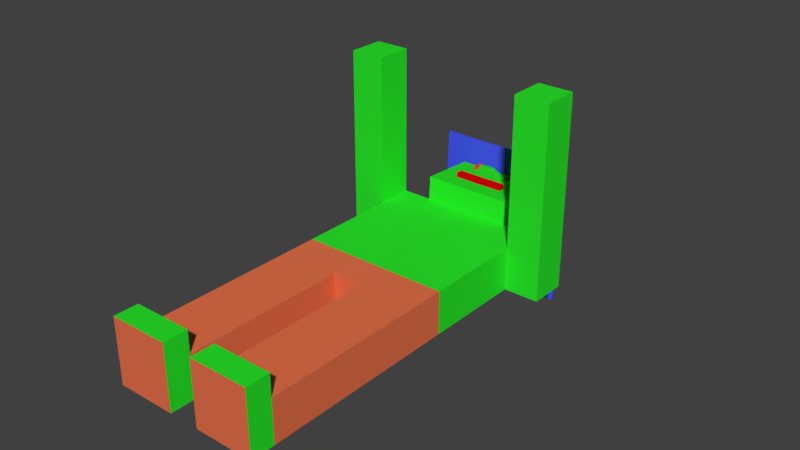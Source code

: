 # Source: NewZombie.blend  (saved by Blender 2.79.0; exported with 4.5.12 LTS)
import bpy
from mathutils import Matrix  # noqa: F401  (used for matrix-valued properties, if any)

bpy.ops.wm.read_factory_settings(use_empty=True)
scene = bpy.context.scene
scene.name = 'Scene'

# ---- collections
col_collection_1 = bpy.data.collections.new('Collection 1'); scene.collection.children.link(col_collection_1)

# ---- materials (node trees are filled in below, after node groups)
mat_pants = bpy.data.materials.new('Pants')
mat_pants.alpha_threshold = 0.0
mat_pants.use_transparent_shadow = False
mat_pants.preview_render_type = 'SHADERBALL'
mat_pants.diffuse_color = (0.8, 0.167, 0.07016, 1.0)
mat_pants.roughness = 0.5
mat_pants.line_color = (0.0, 0.0, 0.0, 1.0)
mat_skin = bpy.data.materials.new('Skin')
mat_skin.alpha_threshold = 0.0
mat_skin.use_transparent_shadow = False
mat_skin.preview_render_type = 'SHADERBALL'
mat_skin.diffuse_color = (0.02306, 0.8, 0.02408, 1.0)
mat_skin.roughness = 0.5
mat_eyes = bpy.data.materials.new('Eyes')
mat_eyes.alpha_threshold = 0.0
mat_eyes.use_transparent_shadow = False
mat_eyes.preview_render_type = 'SHADERBALL'
mat_eyes.diffuse_color = (0.03079, 0.04679, 0.8, 1.0)
mat_eyes.roughness = 0.5
mat_mouth = bpy.data.materials.new('Mouth')
mat_mouth.alpha_threshold = 0.0
mat_mouth.use_transparent_shadow = False
mat_mouth.preview_render_type = 'SHADERBALL'
mat_mouth.diffuse_color = (0.8, 0.0, 0.0, 1.0)
mat_mouth.roughness = 0.5
mat_hair = bpy.data.materials.new('Hair')
mat_hair.alpha_threshold = 0.0
mat_hair.use_transparent_shadow = False
mat_hair.diffuse_color = (0.06128, 0.09898, 1.0, 1.0)
mat_hair.roughness = 0.5
mat_evileyes = bpy.data.materials.new('EvilEyes')
mat_evileyes.alpha_threshold = 0.0
mat_evileyes.use_transparent_shadow = False
mat_evileyes.diffuse_color = (0.8, 0.1119, 0.01865, 1.0)
mat_evileyes.roughness = 0.5

# ---- material node trees

# ---- world
world_world = bpy.data.worlds.new('World'); scene.world = world_world
world_world.color = (0.05088, 0.05088, 0.05088)
world_world.use_sun_shadow = False
world_world.sun_shadow_jitter_overblur = 0.0
world_world.cycles.sampling_method = 'MANUAL'

# ---- meshes
me_cube = bpy.data.meshes.new('Cube')
me_cube.from_pydata([(-0.1376, 0.03583, 0.2974), (-0.1376, 0.03583, -0.2974), (-0.1376, 0.2561, 0.2974), (-0.6804, 0.2561, 0.2974), (-0.6804, 0.2561, -0.2974), (-0.1376, 0.2561, -0.2974), (-0.1376, 0.03583, 0.09331), (-0.6804, 0.03583, 0.09331), (-0.1376, 0.2561, 0.09331), (-0.6804, 0.2561, 0.09331), (-0.6804, 1.755, -0.2974), (-0.1376, 1.755, -0.2974), (-0.1376, 1.755, 0.09331), (-0.6804, 1.755, 0.09331), (-0.6804, 0.03583, 0.2974), (-0.6804, 0.03583, -0.2974), (-0.6804, 3.31, -0.2974), (-0.1387, 3.293, -0.2974), (-0.1376, 3.31, 0.09331), (-0.6804, 3.31, 0.09331), (-0.1376, 2.976, 0.09331), (-0.6804, 2.976, 0.09331), (-0.6804, 2.976, -0.2974), (-0.1384, 2.962, -0.2974), (-1.0, 3.31, -0.2974), (-1.0, 3.31, 0.09331), (-1.0, 2.976, 0.09331), (-1.0, 2.976, -0.2974), (-0.6804, 3.31, 1.453), (-0.6804, 2.976, 1.453), (-1.0, 3.31, 1.453), (-1.0, 2.976, 1.453), (-0.409, 0.2561, 0.2974), (-0.409, 0.2561, -0.2974), (-0.409, 0.2561, 0.09331), (-0.409, 1.755, -0.2974), (-0.409, 1.755, 0.09331), (-0.409, 0.03583, 0.2974), (-0.409, 0.03583, -0.2974), (-0.409, 0.03583, 0.09331), (-0.4095, 3.301, -0.2974), (-0.409, 3.31, 0.09331), (-0.4094, 2.969, -0.2974), (-0.409, 2.976, 0.09331), (-0.1366, 3.318, 0.3116), (-0.408, 3.318, 0.3116), (-0.1398, 3.284, -0.5192), (-0.4106, 3.293, -0.5192), (-0.4059, 3.723, 0.07203), (-0.4064, 3.715, -0.3187), (-0.4049, 3.732, 0.2903), (-0.1335, 3.732, 0.2903), (-0.1367, 3.698, -0.5405), (-0.4076, 3.706, -0.5405), (-0.4075, 3.575, -0.3115), (-0.1346, 3.592, 0.2975), (-0.4086, 3.567, -0.5334), (-0.4069, 3.584, 0.0792), (-0.406, 3.592, 0.2975), (-0.1377, 3.558, -0.5334), (-0.4051, 3.823, 0.06688), (-0.4042, 3.832, 0.2852), (-0.136, 3.798, -0.5457), (-0.4057, 3.815, -0.3238), (-0.1328, 3.832, 0.2852), (-0.4068, 3.806, -0.5457), (-0.2363, 0.2561, -0.2974), (-0.2363, 1.755, -0.2974), (-0.2363, 0.03583, -0.2974), (-0.2363, 0.03583, 0.09331), (-0.2372, 3.296, -0.2974), (-0.237, 2.965, -0.2974), (-0.2363, 0.2561, 0.2974), (-0.2363, 0.2561, 0.09331), (-0.2363, 1.755, 0.09331), (-0.2363, 0.03583, 0.2974), (-0.2363, 3.31, 0.09331), (-0.2363, 2.976, 0.09331), (-0.2353, 3.318, 0.3116), (-0.2383, 3.287, -0.5192), (-0.2352, 3.701, -0.5405), (-0.2322, 3.732, 0.2903), (-0.2333, 3.592, 0.2975), (-0.2362, 3.562, -0.5334), (-0.2344, 3.801, -0.5457), (-0.2315, 3.832, 0.2852), (-0.4083, 3.466, -0.3059), (-0.1354, 3.483, 0.3032), (-0.4094, 3.457, -0.5277), (-0.4078, 3.474, 0.08484), (-0.4068, 3.483, 0.3032), (-0.1386, 3.449, -0.5277), (-0.2371, 3.452, -0.5277), (-0.2341, 3.483, 0.3032), (-0.05267, 3.64, 0.4201), (-0.05371, 3.597, 0.4273), (-0.1335, 3.733, 0.3213), (-0.1328, 3.833, 0.3161), (-0.2322, 3.733, 0.3213), (-0.2315, 3.833, 0.3161), (-0.4073, 3.539, 0.08151), (-0.4063, 3.547, 0.2998), (-0.1381, 3.514, -0.531), (-0.2366, 3.517, -0.531), (-0.2336, 3.547, 0.2998), (-0.4078, 3.531, -0.3092), (-0.1349, 3.547, 0.2998), (-0.4089, 3.522, -0.531), (-0.1352, 3.484, 0.3459), (-0.2339, 3.484, 0.3459), (-0.2334, 3.549, 0.3426), (-0.1347, 3.549, 0.3426), (-0.3749, 3.857, 0.03725), (-0.3741, 3.865, 0.2247), (-0.1411, 3.865, 0.2247), (-0.2259, 3.865, 0.2247), (-0.1423, 3.863, -0.49), (-0.3754, 3.85, -0.2982), (-0.3764, 3.843, -0.4886), (-0.2284, 3.838, -0.4886), (-0.2269, 3.865, -0.49), (-0.3749, 3.87, -0.49), (-0.3739, 3.877, -0.2995), (-0.2244, 3.892, 0.2233), (-0.1396, 3.892, 0.2233), (-0.1438, 3.836, -0.4886), (-0.3726, 3.892, 0.2233), (-0.3734, 3.884, 0.03591), (-0.6804, 2.064, 0.09331), (-0.6804, 2.064, -0.2974), (-0.1378, 2.061, -0.2974), (-0.1376, 2.064, 0.09331), (-0.409, 2.064, 0.09331), (-0.4091, 2.063, -0.2974), (-0.2365, 2.062, -0.2974), (-0.2363, 2.064, 0.09331), (0.1376, 0.03583, 0.2974), (0.1376, 0.03583, -0.2974), (0.1376, 0.2561, 0.2974), (0.6804, 0.2561, 0.2974), (0.6804, 0.2561, -0.2974), (0.1376, 0.2561, -0.2974), (0.1376, 0.03583, 0.09331), (0.6804, 0.03583, 0.09331), (0.1376, 0.2561, 0.09331), (0.6804, 0.2561, 0.09331), (0.6804, 1.755, -0.2974), (0.1376, 1.755, -0.2974), (0.1376, 1.755, 0.09331), (0.6804, 1.755, 0.09331), (0.6804, 0.03583, 0.2974), (0.6804, 0.03583, -0.2974), (0.6804, 3.31, -0.2974), (0.1387, 3.293, -0.2974), (0.1376, 3.31, 0.09331), (0.6804, 3.31, 0.09331), (8.98e-08, 1.755, -0.2989), (7.272e-08, 1.755, 0.09186), (1.57e-07, 3.293, -0.2989), (1.407e-07, 3.31, 0.09186), (0.1376, 2.976, 0.09331), (0.6804, 2.976, 0.09331), (0.6804, 2.976, -0.2974), (0.1384, 2.962, -0.2974), (1.261e-07, 2.976, 0.09186), (1.426e-07, 2.963, -0.2989), (1.0, 3.31, -0.2974), (1.0, 3.31, 0.09331), (1.0, 2.976, 0.09331), (1.0, 2.976, -0.2974), (0.6804, 3.31, 1.453), (0.6804, 2.976, 1.453), (1.0, 3.31, 1.453), (1.0, 2.976, 1.453), (0.409, 0.2561, 0.2974), (0.409, 0.2561, -0.2974), (0.409, 0.2561, 0.09331), (0.409, 1.755, -0.2974), (0.409, 1.755, 0.09331), (0.409, 0.03583, 0.2974), (0.409, 0.03583, -0.2974), (0.409, 0.03583, 0.09331), (0.4095, 3.301, -0.2974), (0.409, 3.31, 0.09331), (0.4094, 2.969, -0.2974), (0.409, 2.976, 0.09331), (0.1366, 3.318, 0.3116), (1.315e-07, 3.318, 0.3102), (0.408, 3.318, 0.3116), (0.1398, 3.284, -0.5192), (1.663e-07, 3.285, -0.5207), (0.4106, 3.293, -0.5192), (1.76e-07, 3.706, -0.3201), (0.4059, 3.723, 0.07203), (0.4064, 3.715, -0.3187), (1.597e-07, 3.723, 0.07058), (0.4049, 3.732, 0.2903), (1.505e-07, 3.732, 0.2889), (0.1335, 3.732, 0.2903), (0.1367, 3.698, -0.5405), (1.853e-07, 3.698, -0.542), (0.4076, 3.706, -0.5405), (1.696e-07, 3.567, -0.313), (0.4075, 3.575, -0.3115), (0.1346, 3.592, 0.2975), (1.789e-07, 3.559, -0.5348), (0.4086, 3.567, -0.5334), (0.4069, 3.584, 0.0792), (1.533e-07, 3.584, 0.07775), (0.406, 3.592, 0.2975), (1.441e-07, 3.593, 0.2961), (0.1377, 3.558, -0.5334), (0.4051, 3.823, 0.06688), (1.643e-07, 3.823, 0.06543), (0.4042, 3.832, 0.2852), (1.551e-07, 3.832, 0.2838), (0.136, 3.798, -0.5457), (1.806e-07, 3.806, -0.3253), (0.4057, 3.815, -0.3238), (0.1328, 3.832, 0.2852), (1.899e-07, 3.798, -0.5471), (0.4068, 3.806, -0.5457), (0.2363, 0.2561, -0.2974), (0.2363, 1.755, -0.2974), (0.2363, 0.03583, -0.2974), (0.2363, 0.03583, 0.09331), (0.2372, 3.296, -0.2974), (0.237, 2.965, -0.2974), (0.2363, 0.2561, 0.2974), (0.2363, 0.2561, 0.09331), (0.2363, 1.755, 0.09331), (0.2363, 0.03583, 0.2974), (0.2363, 3.31, 0.09331), (0.2363, 2.976, 0.09331), (0.2353, 3.318, 0.3116), (0.2383, 3.287, -0.5192), (0.2352, 3.701, -0.5405), (0.2322, 3.732, 0.2903), (0.2333, 3.592, 0.2975), (0.2362, 3.562, -0.5334), (0.2344, 3.801, -0.5457), (0.2315, 3.832, 0.2852), (1.646e-07, 3.457, -0.3073), (0.4083, 3.466, -0.3059), (0.1354, 3.483, 0.3032), (1.739e-07, 3.449, -0.5292), (0.4094, 3.457, -0.5277), (0.4078, 3.474, 0.08484), (1.482e-07, 3.474, 0.08339), (0.4068, 3.483, 0.3032), (1.391e-07, 3.483, 0.3017), (0.1386, 3.449, -0.5277), (0.2371, 3.452, -0.5277), (0.2341, 3.483, 0.3032), (1.406e-07, 3.64, 0.4246), (0.05267, 3.64, 0.4201), (0.05371, 3.597, 0.4273), (1.384e-07, 3.598, 0.4317), (0.1335, 3.733, 0.3213), (0.1328, 3.833, 0.3161), (0.2322, 3.733, 0.3213), (0.2315, 3.833, 0.3161), (0.4073, 3.539, 0.08151), (1.512e-07, 3.539, 0.08006), (0.4063, 3.547, 0.2998), (1.42e-07, 3.548, 0.2984), (0.1381, 3.514, -0.531), (0.2366, 3.517, -0.531), (0.2336, 3.547, 0.2998), (1.675e-07, 3.522, -0.3107), (0.4078, 3.531, -0.3092), (0.1349, 3.547, 0.2998), (1.769e-07, 3.514, -0.5325), (0.4089, 3.522, -0.531), (0.1352, 3.484, 0.3459), (1.373e-07, 3.484, 0.3444), (0.2339, 3.484, 0.3459), (1.402e-07, 3.549, 0.3411), (0.2334, 3.549, 0.3426), (0.1347, 3.549, 0.3426), (0.3749, 3.857, 0.03725), (0.3741, 3.865, 0.2247), (0.1411, 3.865, 0.2247), (0.2259, 3.865, 0.2247), (1.903e-07, 3.863, -0.4912), (0.1423, 3.863, -0.49), (1.866e-07, 4.028, -0.2418), (1.671e-07, 3.858, 0.03601), (1.592e-07, 3.865, 0.2234), (1.811e-07, 3.843, -0.2994), (0.3754, 3.85, -0.2982), (1.844e-07, 4.03, -0.1881), (0.3764, 3.843, -0.4886), (0.2284, 3.838, -0.4886), (0.2269, 3.865, -0.49), (0.3749, 3.87, -0.49), (0.3739, 3.877, -0.2995), (1.823e-07, 3.87, -0.3008), (1.604e-07, 3.892, 0.2221), (1.683e-07, 3.885, 0.03467), (0.2244, 3.892, 0.2233), (0.1396, 3.892, 0.2233), (0.1438, 3.836, -0.4886), (0.3726, 3.892, 0.2233), (0.3734, 3.884, 0.03591), (1.782e-07, 4.036, -0.04074), (1.891e-07, 3.836, -0.4899), (1.804e-07, 4.034, -0.09356), (0.6804, 2.064, 0.09331), (0.6804, 2.064, -0.2974), (0.1378, 2.061, -0.2974), (1.032e-07, 2.061, -0.2989), (0.1376, 2.064, 0.09331), (8.623e-08, 2.065, 0.09186), (0.409, 2.064, 0.09331), (0.4091, 2.063, -0.2974), (0.2365, 2.062, -0.2974), (0.2363, 2.064, 0.09331), (0.447, 3.584, 0.07925), (0.446, 3.723, 0.07209), (0.4465, 3.715, -0.3186), (0.4476, 3.576, -0.3115), (-0.464, 3.584, 0.07928), (-0.4629, 3.724, 0.07211), (-0.4635, 3.715, -0.3186), (-0.4645, 3.576, -0.3114), (-0.2259, 3.865, 0.2247), (-0.3741, 3.865, 0.2247), (-0.3749, 3.857, 0.03725), (-0.1411, 3.865, 0.2247), (-0.3754, 3.85, -0.2982), (-0.3764, 3.843, -0.4886), (-0.2284, 3.838, -0.4886), (-0.3734, 3.884, 0.03591), (-0.3739, 3.877, -0.2995), (1.604e-07, 3.892, 0.2221), (-0.1396, 3.892, 0.2233), (-0.2269, 3.865, -0.49), (-0.1423, 3.863, -0.49), (-0.1438, 3.836, -0.4886), (1.891e-07, 3.836, -0.4899), (1.903e-07, 3.863, -0.4912), (-0.3749, 3.87, -0.49), (-0.2244, 3.892, 0.2233), (-0.3726, 3.892, 0.2233), (1.592e-07, 3.865, 0.2234), (0.2259, 3.865, 0.2247), (0.3741, 3.865, 0.2247), (0.3749, 3.857, 0.03725), (0.1411, 3.865, 0.2247), (0.3754, 3.85, -0.2982), (0.3764, 3.843, -0.4886), (0.2284, 3.838, -0.4886), (0.3734, 3.884, 0.03591), (0.3739, 3.877, -0.2995), (0.1396, 3.892, 0.2233), (0.2269, 3.865, -0.49), (0.1423, 3.863, -0.49), (0.1438, 3.836, -0.4886), (0.3749, 3.87, -0.49), (0.2244, 3.892, 0.2233), (0.3726, 3.892, 0.2233), (-0.2259, 3.879, 0.5108), (-0.3741, 3.879, 0.5108), (-0.1411, 3.879, 0.5108), (1.575e-07, 3.906, 0.5082), (-0.1396, 3.906, 0.5095), (-0.2244, 3.906, 0.5095), (-0.3726, 3.906, 0.5095), (1.562e-07, 3.879, 0.5096), (0.2259, 3.879, 0.5108), (0.3741, 3.879, 0.5108), (0.1411, 3.879, 0.5108), (0.1396, 3.906, 0.5095), (0.2244, 3.906, 0.5095), (0.3726, 3.906, 0.5095), (-0.3764, 3.827, -0.8182), (-0.2284, 3.822, -0.8182), (-0.2269, 3.849, -0.8195), (-0.1423, 3.846, -0.8195), (-0.1438, 3.819, -0.8182), (2.057e-07, 3.819, -0.8194), (2.069e-07, 3.846, -0.8208), (-0.3749, 3.854, -0.8195), (0.3764, 3.827, -0.8182), (0.2284, 3.822, -0.8182), (0.2269, 3.849, -0.8195), (0.1423, 3.846, -0.8195), (0.1438, 3.819, -0.8182), (0.3749, 3.854, -0.8195), (0.6228, 3.884, -0.49), (0.6228, 3.867, -0.8195), (0.6229, 3.871, 0.03725), (0.622, 3.878, 0.2247), (0.6233, 3.864, -0.2982), (0.6243, 3.857, -0.4886), (0.6214, 3.898, 0.03591), (0.6218, 3.891, -0.2995), (0.6205, 3.905, 0.2233), (0.622, 3.893, 0.5108), (0.6205, 3.92, 0.5095), (0.6243, 3.84, -0.8182), (-0.6392, 3.872, 0.03725), (-0.6384, 3.879, 0.2247), (-0.6397, 3.865, -0.2982), (-0.6406, 3.858, -0.4886), (-0.6377, 3.899, 0.03591), (-0.6382, 3.892, -0.2995), (-0.6391, 3.885, -0.49), (-0.6369, 3.906, 0.2233), (-0.6384, 3.893, 0.5108), (-0.6369, 3.92, 0.5095), (-0.6406, 3.841, -0.8182), (-0.6391, 3.868, -0.8195), (-0.2422, 4.26, -0.2502), (-0.2959, 4.1, -0.3576), (-0.1759, 4.266, -0.04913), (-0.1396, 4.122, 0.04934), (-0.242, 4.262, -0.1965), (-0.2947, 4.108, -0.3083), (-0.2244, 4.122, 0.04934), (-0.1998, 4.266, -0.04913), (-0.2271, 4.096, -0.3576), (-0.2005, 4.259, -0.2502), (-0.2934, 4.122, 0.04934), (-0.2416, 4.266, -0.04913), (-0.2943, 4.115, 0.02717), (-0.2418, 4.264, -0.102), (1.816e-07, 4.647, -0.1957), (-0.07554, 4.649, -0.1788), (1.666e-07, 4.122, 0.04809), (-0.1425, 4.093, -0.3576), (-0.05493, 4.65, -0.1328), (-0.07562, 4.648, -0.1956), (1.856e-07, 4.258, -0.2505), (-0.06238, 4.65, -0.1328), (1.772e-07, 4.266, -0.04948), (-0.06245, 4.649, -0.1493), (-0.1767, 4.258, -0.2502), (-0.0001975, 4.093, -0.3589), (0.2422, 4.26, -0.2502), (0.305, 4.1, -0.3576), (0.1759, 4.266, -0.04913), (0.1396, 4.122, 0.04934), (0.242, 4.262, -0.1965), (0.3042, 4.108, -0.3083), (0.2244, 4.122, 0.04934), (0.1998, 4.266, -0.04913), (0.2267, 4.096, -0.3576), (0.2005, 4.259, -0.2502), (0.303, 4.122, 0.04934), (0.2416, 4.266, -0.04913), (0.3038, 4.115, 0.02717), (0.2418, 4.264, -0.102), (-0.0626, 4.648, -0.1956), (-0.06252, 4.648, -0.1788), (0.1421, 4.093, -0.3576), (-0.05508, 4.648, -0.1788), (-0.055, 4.649, -0.1493), (0.1767, 4.258, -0.2502), (-0.1085, 4.467, -0.2118), (-0.1081, 4.471, -0.103), (-0.131, 4.468, -0.2118), (-0.09518, 4.471, -0.103), (-0.1309, 4.469, -0.1827), (1.827e-07, 4.467, -0.212), (0.02785, 4.772, -0.1769), (-0.1307, 4.471, -0.103), (-0.1308, 4.47, -0.1316), (0.02781, 4.772, -0.162), (-0.09559, 4.467, -0.2118), (1.781e-07, 4.471, -0.1032), (1.805e-07, 4.772, -0.1769), (1.799e-07, 4.772, -0.162), (-0.02785, 4.772, -0.1769), (0.1085, 4.467, -0.2118), (-0.02781, 4.772, -0.162), (0.1081, 4.471, -0.103), (0.131, 4.468, -0.2118), (0.09518, 4.471, -0.103), (0.1309, 4.469, -0.1827), (0.1307, 4.471, -0.103), (0.1308, 4.47, -0.1316), (0.09559, 4.467, -0.2118), (1.809e-07, 4.648, -0.1789), (-0.07542, 4.65, -0.1328), (-0.0755, 4.649, -0.1493), (1.797e-07, 4.649, -0.1494), (-0.05516, 4.647, -0.1956), (1.79e-07, 4.65, -0.1329), (0.055, 4.649, -0.1493), (0.05508, 4.648, -0.1788), (0.06252, 4.648, -0.1788), (0.0626, 4.648, -0.1956), (0.06245, 4.649, -0.1493), (0.06238, 4.65, -0.1328), (0.07562, 4.648, -0.1956), (0.05493, 4.65, -0.1328), (0.07554, 4.649, -0.1788), (0.07543, 4.65, -0.1328), (0.0755, 4.649, -0.1493), (0.05516, 4.647, -0.1956)], [], [(4, 9, 13, 10), (37, 32, 3, 14), (7, 9, 4, 15), (68, 66, 5, 1), (8, 6, 1, 5), (2, 0, 6, 8), (14, 3, 9, 7), (32, 34, 9, 3), (77, 20, 18, 76), (33, 4, 10, 35), (8, 5, 11, 12), (73, 8, 12, 74), (39, 7, 15, 38), (37, 14, 7, 39), (41, 40, 16, 19), (16, 22, 27, 24), (42, 22, 16, 40), (23, 17, 158, 165), (131, 12, 157, 313), (12, 11, 156, 157), (18, 20, 164, 159), (130, 23, 165, 311), (133, 129, 22, 42), (129, 128, 21, 22), (135, 131, 20, 77), (27, 26, 25, 24), (19, 16, 24, 25), (25, 26, 31, 30), (22, 21, 26, 27), (29, 28, 30, 31), (19, 25, 30, 28), (21, 19, 28, 29), (26, 21, 29, 31), (128, 132, 43, 21), (134, 133, 42, 71), (71, 42, 40, 70), (158, 17, 46, 190), (75, 37, 39, 69), (69, 39, 38, 68), (9, 34, 36, 13), (66, 33, 35, 67), (21, 43, 41, 19), (72, 73, 34, 32), (15, 4, 33, 38), (75, 72, 32, 37), (89, 41, 45, 90), (18, 159, 187, 44), (76, 18, 44, 78), (70, 40, 47, 79), (54, 49, 53, 56), (83, 56, 53, 80), (205, 59, 52, 200), (82, 55, 51, 81), (60, 48, 50, 61), (57, 48, 323, 322), (105, 100, 57, 54), (106, 265, 210, 55), (104, 106, 55, 82), (272, 102, 59, 205), (103, 107, 56, 83), (105, 54, 56, 107), (48, 57, 58, 50), (112, 60, 61, 113), (49, 63, 65, 53), (80, 53, 65, 84), (200, 52, 62, 220), (85, 81, 98, 99), (51, 197, 215, 64), (49, 48, 60, 63), (50, 81, 85, 61), (52, 80, 84, 62), (102, 103, 83, 59), (101, 104, 82, 58), (58, 82, 81, 50), (59, 83, 80, 52), (17, 70, 79, 46), (41, 76, 78, 45), (0, 2, 72, 75), (2, 8, 73, 72), (5, 66, 67, 11), (6, 69, 68, 1), (0, 75, 69, 6), (23, 71, 70, 17), (130, 134, 71, 23), (132, 135, 77, 43), (34, 73, 74, 36), (43, 77, 76, 41), (38, 33, 66, 68), (45, 78, 93, 90), (46, 79, 92, 91), (40, 86, 88, 47), (79, 47, 88, 92), (190, 46, 91, 245), (78, 44, 87, 93), (44, 187, 250, 87), (40, 41, 89, 86), (100, 89, 90, 101), (95, 257, 254, 94), (197, 51, 94, 254), (51, 55, 95, 94), (55, 210, 257, 95), (98, 96, 97, 99), (64, 85, 99, 97), (51, 64, 97, 96), (81, 51, 96, 98), (57, 100, 101, 58), (90, 93, 104, 101), (91, 92, 103, 102), (86, 105, 107, 88), (92, 88, 107, 103), (245, 91, 102, 272), (265, 106, 111, 277), (87, 250, 275, 108), (86, 89, 100, 105), (109, 108, 111, 110), (108, 275, 277, 111), (93, 87, 108, 109), (106, 104, 110, 111), (104, 93, 109, 110), (61, 85, 115, 113), (62, 84, 119, 125), (306, 125, 339, 340), (63, 117, 118, 65), (84, 65, 118, 119), (220, 62, 125, 306), (85, 64, 114, 115), (64, 215, 288, 114), (63, 60, 112, 117), (119, 118, 331, 332), (118, 117, 330, 331), (292, 293, 352, 351), (298, 124, 336, 335), (117, 112, 328, 330), (284, 285, 357, 341), (115, 114, 329, 326), (290, 292, 351, 350), (36, 74, 135, 132), (11, 67, 134, 130), (67, 35, 133, 134), (13, 36, 132, 128), (74, 12, 131, 135), (10, 13, 128, 129), (35, 10, 129, 133), (11, 130, 311, 156), (20, 131, 313, 164), (140, 146, 149, 145), (179, 150, 139, 174), (143, 151, 140, 145), (224, 137, 141, 222), (144, 141, 137, 142), (138, 144, 142, 136), (150, 143, 145, 139), (174, 139, 145, 176), (233, 232, 154, 160), (175, 177, 146, 140), (144, 148, 147, 141), (229, 230, 148, 144), (181, 180, 151, 143), (179, 181, 143, 150), (183, 155, 152, 182), (152, 166, 169, 162), (184, 182, 152, 162), (163, 165, 158, 153), (164, 159, 158, 165), (312, 313, 157, 148), (148, 157, 156, 147), (154, 159, 164, 160), (313, 164, 165, 311), (310, 311, 165, 163), (315, 184, 162, 309), (309, 162, 161, 308), (317, 233, 160, 312), (169, 166, 167, 168), (155, 167, 166, 152), (167, 172, 173, 168), (162, 169, 168, 161), (171, 173, 172, 170), (155, 170, 172, 167), (161, 171, 170, 155), (168, 173, 171, 161), (308, 161, 185, 314), (316, 227, 184, 315), (227, 226, 182, 184), (158, 190, 189, 153), (231, 225, 181, 179), (225, 224, 180, 181), (145, 149, 178, 176), (222, 223, 177, 175), (161, 155, 183, 185), (228, 174, 176, 229), (151, 180, 175, 140), (231, 179, 174, 228), (247, 249, 188, 183), (154, 186, 187, 159), (232, 234, 186, 154), (242, 245, 190, 158), (226, 235, 191, 182), (217, 220, 200, 192), (203, 206, 201, 194), (239, 236, 201, 206), (205, 200, 199, 211), (238, 237, 198, 204), (210, 257, 254, 197), (208, 195, 192, 202), (208, 210, 197, 195), (212, 214, 196, 193), (207, 203, 321, 318), (270, 203, 207, 262), (263, 265, 210, 208), (263, 208, 202, 269), (271, 204, 210, 265), (268, 238, 204, 271), (272, 205, 211, 266), (267, 239, 206, 273), (270, 273, 206, 203), (192, 200, 205, 202), (193, 196, 209, 207), (280, 281, 214, 212), (289, 306, 220, 217), (194, 201, 221, 218), (236, 240, 221, 201), (200, 220, 216, 199), (241, 261, 260, 237), (198, 219, 215, 197), (195, 213, 217, 192), (195, 197, 215, 213), (194, 218, 212, 193), (196, 214, 241, 237), (199, 216, 240, 236), (266, 211, 239, 267), (264, 209, 238, 268), (209, 196, 237, 238), (211, 199, 236, 239), (153, 189, 235, 226), (183, 188, 234, 232), (136, 231, 228, 138), (138, 228, 229, 144), (141, 147, 223, 222), (142, 137, 224, 225), (136, 142, 225, 231), (163, 153, 226, 227), (310, 163, 227, 316), (314, 185, 233, 317), (176, 178, 230, 229), (185, 183, 232, 233), (180, 224, 222, 175), (188, 249, 253, 234), (189, 251, 252, 235), (182, 191, 246, 243), (235, 252, 246, 191), (190, 245, 251, 189), (234, 253, 244, 186), (186, 244, 250, 187), (159, 248, 242, 158), (159, 187, 250, 248), (182, 243, 247, 183), (269, 272, 245, 242), (262, 264, 249, 247), (256, 255, 254, 257), (197, 254, 255, 198), (198, 255, 256, 204), (204, 256, 257, 210), (260, 261, 259, 258), (219, 259, 261, 241), (198, 258, 259, 219), (237, 260, 258, 198), (207, 209, 264, 262), (202, 205, 272, 269), (249, 264, 268, 253), (251, 266, 267, 252), (243, 246, 273, 270), (252, 267, 273, 246), (245, 272, 266, 251), (265, 277, 279, 271), (244, 274, 275, 250), (248, 263, 269, 242), (248, 250, 265, 263), (243, 270, 262, 247), (276, 278, 279, 274), (274, 279, 277, 275), (250, 275, 277, 265), (253, 276, 274, 244), (271, 279, 278, 268), (268, 278, 276, 253), (214, 281, 283, 241), (216, 302, 293, 240), (127, 122, 334, 333), (218, 221, 292, 290), (240, 293, 292, 221), (220, 306, 302, 216), (241, 283, 282, 219), (219, 282, 288, 215), (213, 287, 289, 217), (213, 215, 288, 287), (218, 290, 280, 212), (285, 284, 439, 456), (126, 123, 420, 424), (294, 285, 456, 448), (114, 288, 345, 329), (282, 283, 346, 349), (112, 113, 327, 328), (288, 298, 299, 287), (303, 300, 360, 361), (289, 297, 284, 306), (285, 294, 356, 357), (287, 299, 297, 289), (281, 280, 348, 347), (113, 115, 326, 327), (304, 303, 361, 353), (124, 298, 430, 417), (284, 116, 431, 439), (295, 294, 448, 441), (127, 126, 424, 426), (298, 301, 443, 430), (122, 127, 426, 419), (123, 124, 417, 420), (304, 296, 445, 452), (291, 286, 284, 297), (300, 303, 450, 446), (303, 304, 452, 450), (121, 122, 419, 415), (301, 300, 446, 443), (120, 121, 415, 422), (299, 307, 291, 297), (299, 298, 305, 307), (116, 120, 422, 431), (296, 295, 441, 445), (178, 314, 317, 230), (147, 310, 316, 223), (223, 316, 315, 177), (149, 308, 314, 178), (230, 317, 312, 148), (146, 309, 308, 149), (177, 315, 309, 146), (147, 156, 311, 310), (157, 313, 311, 156), (160, 164, 313, 312), (321, 320, 319, 318), (203, 194, 320, 321), (193, 207, 318, 319), (194, 193, 319, 320), (325, 322, 323, 324), (49, 54, 325, 324), (48, 49, 324, 323), (54, 57, 322, 325), (363, 368, 411, 410), (336, 343, 367, 366), (342, 337, 378, 383), (355, 335, 365, 373), (347, 348, 392, 393), (376, 331, 405, 412), (351, 352, 385, 384), (338, 341, 382, 379), (328, 327, 403, 402), (359, 354, 397, 390), (360, 355, 373, 374), (356, 359, 389, 386), (326, 329, 364, 362), (345, 349, 372, 369), (351, 384, 401, 395), (352, 358, 388, 385), (340, 339, 380, 381), (389, 359, 390, 391), (120, 116, 338, 337), (293, 302, 358, 352), (121, 120, 337, 342), (288, 282, 349, 345), (122, 121, 342, 334), (294, 295, 359, 356), (280, 290, 350, 348), (302, 306, 340, 358), (295, 296, 354, 359), (124, 123, 343, 336), (116, 284, 341, 338), (126, 127, 333, 344), (296, 304, 353, 354), (300, 301, 355, 360), (283, 281, 347, 346), (123, 126, 344, 343), (301, 298, 335, 355), (125, 119, 332, 339), (364, 369, 365, 366), (362, 364, 366, 367), (363, 362, 367, 368), (372, 373, 365, 369), (370, 374, 373, 372), (371, 375, 374, 370), (361, 360, 374, 375), (329, 345, 369, 364), (346, 347, 371, 370), (335, 336, 366, 365), (343, 344, 368, 367), (334, 342, 408, 407), (327, 326, 362, 363), (349, 346, 370, 372), (381, 380, 379, 382), (380, 377, 378, 379), (377, 376, 383, 378), (381, 382, 387, 388), (388, 387, 386, 385), (385, 386, 389, 384), (330, 328, 402, 404), (332, 331, 376, 377), (339, 332, 377, 380), (357, 356, 386, 387), (358, 340, 381, 388), (384, 389, 391, 401), (337, 338, 379, 378), (341, 357, 387, 382), (393, 398, 400, 399), (395, 390, 397, 394), (392, 396, 398, 393), (394, 397, 396, 392), (390, 395, 401, 391), (361, 375, 400, 398), (354, 353, 396, 397), (348, 350, 394, 392), (371, 347, 393, 399), (375, 371, 399, 400), (353, 361, 398, 396), (350, 351, 395, 394), (405, 404, 407, 408), (402, 403, 409, 406), (404, 402, 406, 407), (409, 403, 410, 411), (405, 408, 413, 412), (368, 344, 409, 411), (333, 334, 407, 406), (383, 376, 412, 413), (327, 363, 410, 403), (344, 333, 406, 409), (331, 330, 404, 405), (342, 383, 413, 408), (427, 426, 424, 425), (424, 420, 421, 425), (431, 422, 423, 438), (419, 418, 414, 415), (422, 415, 414, 423), (439, 431, 438, 434), (420, 417, 416, 421), (417, 430, 436, 416), (419, 426, 427, 418), (418, 427, 468, 464), (449, 459, 483, 475), (414, 418, 464, 462), (447, 451, 481, 477), (451, 453, 482, 481), (459, 434, 465, 483), (438, 423, 460, 470), (425, 421, 461, 467), (444, 440, 478, 480), (453, 451, 450, 452), (450, 451, 447, 446), (456, 459, 449, 448), (445, 441, 440, 444), (448, 449, 440, 441), (439, 434, 459, 456), (446, 447, 442, 443), (443, 442, 436, 430), (445, 444, 453, 452), (434, 438, 470, 465), (421, 416, 463, 461), (436, 442, 479, 471), (423, 414, 462, 460), (442, 447, 477, 479), (453, 444, 480, 482), (427, 425, 467, 468), (440, 449, 475, 478), (416, 436, 471, 463), (464, 468, 486, 429), (460, 462, 433, 454), (482, 480, 498, 500), (481, 482, 500, 499), (470, 460, 454, 488), (475, 483, 501, 493), (468, 467, 485, 486), (465, 470, 488, 428), (483, 465, 428, 501), (480, 478, 496, 498), (463, 471, 489, 432), (462, 464, 429, 433), (471, 479, 497, 489), (467, 461, 435, 485), (477, 481, 499, 495), (479, 477, 495, 497), (478, 475, 493, 496), (461, 463, 432, 435), (458, 457, 455, 437), (487, 490, 469, 473), (429, 455, 454, 433), (458, 437, 435, 432), (457, 484, 428, 488), (437, 486, 485, 435), (487, 458, 432, 489), (455, 457, 488, 454), (437, 455, 429, 486), (490, 494, 492, 491), (457, 458, 476, 474), (498, 496, 493, 492), (490, 497, 495, 494), (491, 501, 428, 484), (494, 495, 499, 500), (487, 489, 497, 490), (492, 493, 501, 491), (494, 500, 498, 492), (474, 476, 473, 472), (466, 472, 473, 469), (484, 457, 474, 472), (491, 484, 472, 466), (490, 491, 466, 469), (458, 487, 473, 476)])
me_cube.polygons.foreach_set('material_index', [0, 1, 1, 1, 1, 1, 1, 1, 1, 0, 0, 0, 0, 0, 1, 1, 1, 1, 0, 0, 1, 1, 1, 1, 1, 1, 1, 1, 1, 1, 1, 1, 1, 1, 1, 1, 1, 0, 0, 0, 0, 1, 1, 1, 1, 1, 1, 1, 1, 1, 1, 1, 1, 1, 1, 1, 1, 1, 1, 1, 1, 1, 1, 1, 1, 1, 5, 1, 1, 1, 1, 1, 1, 1, 1, 1, 1, 1, 1, 0, 0, 0, 1, 1, 1, 0, 1, 1, 1, 1, 1, 1, 1, 1, 1, 1, 1, 1, 1, 1, 1, 5, 5, 5, 5, 1, 1, 1, 1, 1, 1, 3, 3, 1, 3, 3, 3, 3, 3, 1, 1, 1, 1, 1, 1, 1, 1, 1, 1, 1, 1, 4, 1, 4, 1, 1, 0, 0, 0, 0, 0, 0, 0, 0, 1, 0, 1, 1, 1, 1, 1, 1, 1, 1, 0, 0, 0, 0, 0, 1, 1, 1, 1, 0, 0, 0, 1, 0, 1, 1, 1, 1, 1, 1, 1, 1, 1, 1, 1, 1, 1, 1, 1, 1, 0, 0, 0, 0, 1, 1, 1, 1, 1, 1, 1, 1, 1, 0, 1, 1, 1, 1, 1, 0, 1, 1, 1, 1, 1, 0, 1, 1, 1, 1, 1, 1, 1, 1, 0, 1, 1, 1, 5, 1, 0, 1, 1, 1, 1, 1, 1, 1, 1, 1, 1, 1, 1, 0, 0, 0, 1, 1, 1, 0, 1, 1, 1, 1, 1, 1, 1, 1, 1, 0, 0, 1, 1, 1, 1, 1, 1, 1, 5, 5, 5, 5, 1, 1, 1, 1, 1, 1, 1, 3, 3, 0, 0, 1, 3, 3, 0, 3, 3, 3, 1, 1, 4, 1, 1, 1, 1, 1, 0, 1, 1, 4, 4, 4, 1, 1, 1, 1, 4, 0, 4, 0, 1, 1, 4, 4, 4, 4, 4, 4, 4, 4, 4, 4, 4, 4, 4, 4, 4, 4, 4, 4, 4, 0, 0, 0, 0, 0, 0, 0, 0, 0, 1, 1, 1, 1, 1, 1, 1, 1, 1, 4, 4, 4, 4, 4, 4, 4, 4, 4, 4, 4, 4, 4, 4, 4, 4, 4, 4, 4, 1, 4, 1, 4, 4, 1, 1, 4, 4, 4, 4, 4, 4, 1, 4, 4, 1, 4, 4, 4, 4, 4, 4, 4, 4, 4, 4, 4, 4, 4, 4, 4, 4, 4, 4, 4, 4, 4, 4, 4, 4, 4, 4, 4, 4, 4, 4, 4, 4, 4, 4, 4, 4, 4, 4, 4, 4, 4, 4, 4, 4, 4, 4, 4, 4, 4, 4, 4, 4, 4, 4, 4, 4, 4, 4, 4, 4, 4, 4, 4, 4, 4, 4, 4, 4, 4, 4, 4, 4, 4, 4, 4, 4, 4, 4, 4, 4, 4, 4, 4, 4, 4, 4, 4, 4, 4, 4, 4, 4, 4, 4, 4, 4, 4, 4, 4, 4, 4, 4, 4, 4, 4, 4, 4, 4, 4, 4, 4, 4, 4, 4, 4, 4, 4, 4, 4, 4, 4, 4, 4, 4, 4, 4, 4, 4, 4, 4])
me_cube.materials.append(mat_pants)
me_cube.materials.append(mat_skin)
me_cube.materials.append(mat_eyes)
me_cube.materials.append(mat_mouth)
me_cube.materials.append(mat_hair)
me_cube.materials.append(mat_evileyes)
me_cube.use_remesh_preserve_volume = False
me_cube.use_remesh_preserve_attributes = False
me_cube.use_mirror_vertex_groups = False
me_cube.update()

# ---- objects
ob_cube = bpy.data.objects.new('Cube', me_cube)

# ---- transforms, parenting, visibility, modifiers, constraints
ob_cube.location = (0.0, 0.0, 0.0)
ob_cube.lock_rotations_4d = False
ob_cube.empty_display_type = 'ARROWS'
ob_cube.lineart.crease_threshold = 0.0

# ---- collection membership
col_collection_1.objects.link(ob_cube)

# ---- scene / render settings (as saved in the file)
scene.frame_start = 1; scene.frame_end = 250; scene.frame_set(1)
scene.render.engine = 'BLENDER_EEVEE_NEXT'
scene.render.resolution_percentage = 50
scene.render.dither_intensity = 0.0
scene.cycles.use_denoising = False
scene.cycles.samples = 128
scene.cycles.sampling_pattern = 'TABULATED_SOBOL'
scene.cycles.use_adaptive_sampling = False
scene.cycles.use_light_tree = False
scene.cycles.blur_glossy = 0.0
scene.cycles.sample_clamp_indirect = 0.0
scene.view_settings.view_transform = 'Standard'
bpy.context.view_layer.update()

# ---- added for rendering (the .blend has no active camera and no usable light): camera, sun
cam_auto = bpy.data.cameras.new('AutoCamera')
cam_auto.lens = 50.0
cam_auto.sensor_width = 36.0
cam_auto.clip_end = 1000.0
ob_auto_camera = bpy.data.objects.new('AutoCamera', cam_auto)
scene.collection.objects.link(ob_auto_camera)
ob_auto_camera.location = (5.20126, -3.83751, 4.47706)
ob_auto_camera.rotation_euler = (1.09748, -7.21219e-08, 0.694738)
scene.camera = ob_auto_camera
light_auto_sun = bpy.data.lights.new('AutoSun', 'SUN')
light_auto_sun.energy = 3.0
light_auto_sun.angle = 0.0523599
ob_auto_sun = bpy.data.objects.new('AutoSun', light_auto_sun)
scene.collection.objects.link(ob_auto_sun)
ob_auto_sun.rotation_euler = (0.872665, 0.174533, 0.523599)
bpy.context.view_layer.update()
